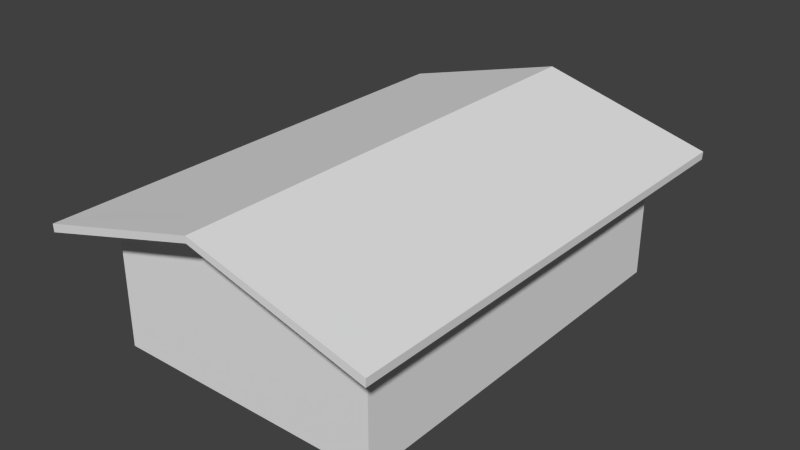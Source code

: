 # Source: Building1.blend  (saved by Blender 2.72.0; exported with 4.5.12 LTS)
import bpy
from mathutils import Matrix  # noqa: F401  (used for matrix-valued properties, if any)

bpy.ops.wm.read_factory_settings(use_empty=True)
scene = bpy.context.scene
scene.name = 'Scene'

# ---- collections
col_collection_1 = bpy.data.collections.new('Collection 1'); scene.collection.children.link(col_collection_1)

# ---- world
world_world = bpy.data.worlds.new('World'); scene.world = world_world
world_world.color = (0.05088, 0.05088, 0.05088)
world_world.use_sun_shadow = False
world_world.sun_shadow_jitter_overblur = 0.0
world_world.cycles.sampling_method = 'MANUAL'
world_world.cycles.sample_map_resolution = 256

# ---- meshes
me_cube = bpy.data.meshes.new('Cube')
me_cube.from_pydata([(4.796, 1.267e-05, -7.0), (4.796, -1.267e-05, 7.0), (-4.796, -1.267e-05, 7.0), (-4.796, 1.267e-05, -7.0), (4.796, 4.475, -7.0), (4.796, 4.475, 7.0), (-4.796, 4.475, 7.0), (-4.796, 4.475, -7.0), (4.796, 4.698, -7.0), (4.796, 4.698, 7.0), (-4.796, 4.698, -7.0), (-4.796, 4.698, 7.0), (-5.113e-05, 5.777, 7.0), (5.112e-05, 5.777, -7.0), (-5.113e-05, 6.0, 7.0), (5.112e-05, 6.0, -7.0), (5.989, 4.102, -8.4), (5.989, 4.101, 8.4), (-5.989, 4.101, 8.4), (-5.989, 4.102, -8.4), (6.0, 4.378, -8.4), (6.0, 4.378, 8.4), (-6.0, 4.378, -8.4), (-6.0, 4.378, 8.4), (-6.135e-05, 5.777, 8.4), (6.135e-05, 5.777, -8.4), (-6.135e-05, 6.0, 8.4), (6.135e-05, 6.0, -8.4)], [], [(4, 5, 1, 0), (5, 6, 2, 1), (6, 7, 3, 2), (7, 4, 0, 3), (6, 5, 12), (13, 7, 19, 25), (15, 8, 20, 27), (4, 13, 25, 16), (12, 5, 17, 24), (6, 12, 24, 18), (15, 14, 9, 8), (10, 11, 14, 15), (4, 7, 13), (8, 9, 21, 20), (19, 18, 23, 22), (24, 17, 21, 26), (16, 25, 27, 20), (25, 19, 22, 27), (18, 24, 26, 23), (17, 16, 20, 21), (11, 10, 22, 23), (10, 15, 27, 22), (14, 11, 23, 26), (9, 14, 26, 21), (7, 6, 18, 19), (5, 4, 16, 17)])
_uv = me_cube.uv_layers.new(name='UVMap')
_uv.uv.foreach_set('vector', [4.172e-07, 0.25, 0.25, 0.25, 0.25, 0.5, -1.49e-08, 0.5, 1.0, 0.3873, 0.5, 0.3873, 0.5, 5.96e-08, 1.0, 0.0, 0.25, 0.25, 0.5, 0.25, 0.5, 0.5, 0.25, 0.5, 0.5, 0.8873, 0.0, 0.8873, 0.0, 0.5, 0.5, 0.5, 0.5, 0.3873, 1.0, 0.3873, 0.75, 0.5, 0.1272, 0.2292, 0.2256, 0.2292, 0.25, 0.25, 0.1272, 0.25, 0.6835, 0.5417, 0.5368, 0.5417, 0.5, 0.5, 0.6835, 0.5, 0.02539, 0.2292, 0.1272, 0.2292, 0.1272, 0.25, 0.0, 0.25, 0.1272, 0.02083, 0.02539, 0.02083, 5.96e-08, 1.49e-07, 0.1272, 0.0, 0.2256, 0.02083, 0.1272, 0.02083, 0.1272, 0.0, 0.25, 1.49e-07, 0.6835, 0.5417, 0.6835, 0.9583, 0.5368, 0.9583, 0.5368, 0.5417, 0.8301, 0.5417, 0.8301, 0.9583, 0.6835, 0.9583, 0.6835, 0.5417, 0.0, 0.8873, 0.5, 0.8873, 0.25, 1.0, 0.5368, 0.5417, 0.5368, 0.9583, 0.5, 1.0, 0.5, 0.5, 1.0, 0.5, 1.0, 1.0, 0.9915, 1.0, 0.9915, 0.5, 0.9319, 0.6786, 0.9831, 0.8568, 0.9746, 0.8571, 0.925, 0.6786, 0.925, 0.5003, 0.8738, 0.6786, 0.867, 0.6786, 0.9166, 0.5, 0.8738, 0.6786, 0.925, 0.8568, 0.9166, 0.8571, 0.867, 0.6786, 0.9831, 0.5003, 0.9319, 0.6786, 0.925, 0.6786, 0.9746, 0.5, 0.9831, 1.0, 0.9831, 0.5, 0.9915, 0.5, 0.9915, 1.0, 0.8301, 0.9583, 0.8301, 0.5417, 0.867, 0.5, 0.867, 1.0, 0.8301, 0.5417, 0.6835, 0.5417, 0.6835, 0.5, 0.867, 0.5, 0.6835, 0.9583, 0.8301, 0.9583, 0.867, 1.0, 0.6835, 1.0, 0.5368, 0.9583, 0.6835, 0.9583, 0.6835, 1.0, 0.5, 1.0, 0.2256, 0.2292, 0.2256, 0.02083, 0.25, 1.49e-07, 0.25, 0.25, 0.02539, 0.02083, 0.02539, 0.2292, 0.0, 0.25, 5.96e-08, 1.49e-07])
me_cube.use_remesh_preserve_volume = False
me_cube.use_remesh_preserve_attributes = False
me_cube.use_mirror_vertex_groups = False
me_cube.update()

# ---- objects
ob_building_1 = bpy.data.objects.new('Building 1', me_cube)

# ---- transforms, parenting, visibility, modifiers, constraints
ob_building_1.location = (0.0, 0.0, 0.0)
ob_building_1.rotation_euler = (1.571, -0.0, -3.142)
ob_building_1.lineart.crease_threshold = 0.0

# ---- collection membership
col_collection_1.objects.link(ob_building_1)

# ---- scene / render settings (as saved in the file)
scene.frame_start = 1; scene.frame_end = 250; scene.frame_set(5)
scene.render.engine = 'BLENDER_EEVEE_NEXT'
scene.render.resolution_percentage = 50
scene.render.dither_intensity = 0.0
scene.cycles.use_denoising = False
scene.cycles.samples = 10
scene.cycles.sampling_pattern = 'TABULATED_SOBOL'
scene.cycles.light_sampling_threshold = 0.0
scene.cycles.use_adaptive_sampling = False
scene.cycles.use_light_tree = False
scene.cycles.blur_glossy = 0.0
scene.cycles.pixel_filter_type = 'GAUSSIAN'
scene.cycles.sample_clamp_indirect = 0.0
scene.view_settings.view_transform = 'Standard'
bpy.context.view_layer.update()

# ---- added for rendering (the .blend has no active camera and no usable light): camera, sun
cam_auto = bpy.data.cameras.new('AutoCamera')
cam_auto.lens = 50.0
cam_auto.sensor_width = 36.0
cam_auto.clip_end = 1000.0
ob_auto_camera = bpy.data.objects.new('AutoCamera', cam_auto)
scene.collection.objects.link(ob_auto_camera)
ob_auto_camera.location = (19.8924, -23.8708, 18.9139)
ob_auto_camera.rotation_euler = (1.09748, -7.21219e-08, 0.694738)
scene.camera = ob_auto_camera
light_auto_sun = bpy.data.lights.new('AutoSun', 'SUN')
light_auto_sun.energy = 3.0
light_auto_sun.angle = 0.0523599
ob_auto_sun = bpy.data.objects.new('AutoSun', light_auto_sun)
scene.collection.objects.link(ob_auto_sun)
ob_auto_sun.rotation_euler = (0.872665, 0.174533, 0.523599)
bpy.context.view_layer.update()
